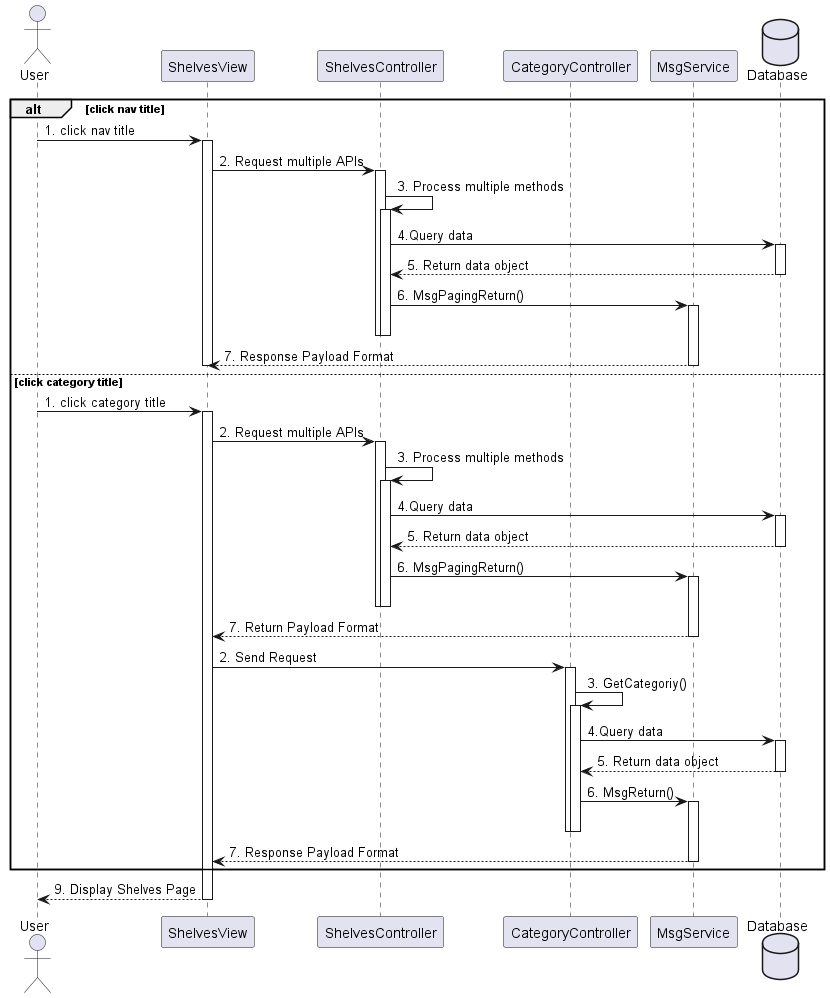

The diagram above was rendered by PlantUML. Its source (embedded in the PNG):
@startuml
actor       User       as user
participant ShelvesView as view
participant ShelvesController as shelves
participant CategoryController as category
participant MsgService as msgService
database    Database    as db

alt click nav title
    user -> view ++: 1. click nav title
    view -> shelves ++ : 2. Request multiple APIs
    shelves -> shelves ++ : 3. Process multiple methods
    shelves -> db ++ : 4.Query data
    db --> shelves -- : 5. Return data object
    shelves -> msgService ++-- : 6. MsgPagingReturn()
    deactivate shelves
    msgService --> view -- : 7. Response Payload Format
    deactivate view

else click category title
    user -> view ++: 1. click category title
    view -> shelves ++ : 2. Request multiple APIs
    shelves -> shelves ++ : 3. Process multiple methods
    shelves -> db ++ : 4.Query data
    db --> shelves -- : 5. Return data object
    shelves -> msgService ++-- : 6. MsgPagingReturn()
    deactivate shelves
    msgService --> view -- : 7. Return Payload Format


    view -> category ++ : 2. Send Request
    category -> category ++ : 3. GetCategoriy()
    category -> db ++ : 4.Query data
    db --> category -- : 5. Return data object
    category -> msgService ++-- : 6. MsgReturn()
    deactivate category
    msgService --> view -- : 7. Response Payload Format

end
view --> user -- : 9. Display Shelves Page

@enduml